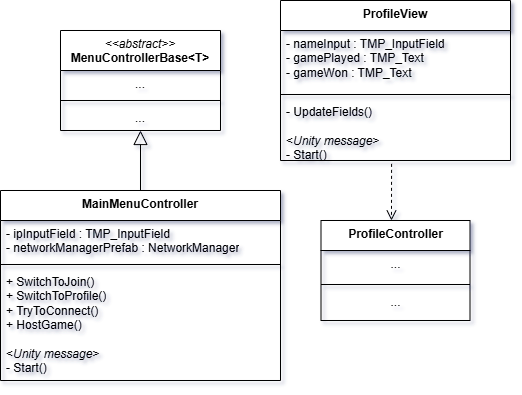

The diagram above was exported from draw.io. Its source (the exported page's mxGraphModel, read from the mxfile embedded in the PNG):
<mxGraphModel dx="1426" dy="849" grid="1" gridSize="10" guides="1" tooltips="1" connect="1" arrows="1" fold="1" page="1" pageScale="1" pageWidth="827" pageHeight="1169" math="0" shadow="0">
  <root>
    <mxCell id="0" />
    <mxCell id="1" parent="0" />
    <mxCell id="DK818VPPH1qZVVNEqdsX-1" value="&lt;div&gt;&lt;span style=&quot;font-weight: normal;&quot;&gt;&lt;i&gt;&amp;lt;&amp;lt;abstract&amp;gt;&amp;gt;&lt;/i&gt;&lt;/span&gt;&lt;/div&gt;MenuControllerBase&amp;lt;T&amp;gt;" style="swimlane;fontStyle=1;align=center;verticalAlign=top;childLayout=stackLayout;horizontal=1;startSize=40;horizontalStack=0;resizeParent=1;resizeParentMax=0;resizeLast=0;collapsible=1;marginBottom=0;whiteSpace=wrap;html=1;labelBackgroundColor=none;" vertex="1" parent="1">
      <mxGeometry x="209" y="190" width="160" height="100" as="geometry" />
    </mxCell>
    <mxCell id="DK818VPPH1qZVVNEqdsX-2" value="..." style="text;strokeColor=none;fillColor=none;align=center;verticalAlign=top;spacingLeft=4;spacingRight=4;overflow=hidden;rotatable=0;points=[[0,0.5],[1,0.5]];portConstraint=eastwest;whiteSpace=wrap;html=1;labelBackgroundColor=none;fontStyle=0" vertex="1" parent="DK818VPPH1qZVVNEqdsX-1">
      <mxGeometry y="40" width="160" height="26" as="geometry" />
    </mxCell>
    <mxCell id="DK818VPPH1qZVVNEqdsX-3" value="" style="line;strokeWidth=1;fillColor=none;align=left;verticalAlign=middle;spacingTop=-1;spacingLeft=3;spacingRight=3;rotatable=0;labelPosition=right;points=[];portConstraint=eastwest;labelBackgroundColor=none;" vertex="1" parent="DK818VPPH1qZVVNEqdsX-1">
      <mxGeometry y="66" width="160" height="8" as="geometry" />
    </mxCell>
    <mxCell id="DK818VPPH1qZVVNEqdsX-4" value="..." style="text;strokeColor=none;fillColor=none;align=center;verticalAlign=top;spacingLeft=4;spacingRight=4;overflow=hidden;rotatable=0;points=[[0,0.5],[1,0.5]];portConstraint=eastwest;whiteSpace=wrap;html=1;labelBackgroundColor=none;fontStyle=0" vertex="1" parent="DK818VPPH1qZVVNEqdsX-1">
      <mxGeometry y="74" width="160" height="26" as="geometry" />
    </mxCell>
    <mxCell id="DK818VPPH1qZVVNEqdsX-5" value="&lt;div&gt;&lt;span style=&quot;background-color: initial;&quot;&gt;MainMenuController&lt;/span&gt;&lt;br&gt;&lt;/div&gt;" style="swimlane;fontStyle=1;align=center;verticalAlign=top;childLayout=stackLayout;horizontal=1;startSize=30;horizontalStack=0;resizeParent=1;resizeParentMax=0;resizeLast=0;collapsible=1;marginBottom=0;whiteSpace=wrap;html=1;labelBackgroundColor=none;" vertex="1" parent="1">
      <mxGeometry x="149" y="350" width="280" height="190" as="geometry" />
    </mxCell>
    <mxCell id="DK818VPPH1qZVVNEqdsX-6" value="- ipInputField : TMP_InputField&lt;div&gt;- networkManagerPrefab : NetworkManager&lt;/div&gt;" style="text;strokeColor=none;fillColor=none;align=left;verticalAlign=top;spacingLeft=4;spacingRight=4;overflow=hidden;rotatable=0;points=[[0,0.5],[1,0.5]];portConstraint=eastwest;whiteSpace=wrap;html=1;labelBackgroundColor=none;" vertex="1" parent="DK818VPPH1qZVVNEqdsX-5">
      <mxGeometry y="30" width="280" height="40" as="geometry" />
    </mxCell>
    <mxCell id="DK818VPPH1qZVVNEqdsX-7" value="" style="line;strokeWidth=1;fillColor=none;align=left;verticalAlign=middle;spacingTop=-1;spacingLeft=3;spacingRight=3;rotatable=0;labelPosition=right;points=[];portConstraint=eastwest;labelBackgroundColor=none;" vertex="1" parent="DK818VPPH1qZVVNEqdsX-5">
      <mxGeometry y="70" width="280" height="8" as="geometry" />
    </mxCell>
    <mxCell id="DK818VPPH1qZVVNEqdsX-8" value="+ SwitchToJoin()&lt;div&gt;+ SwitchToProfile()&lt;/div&gt;&lt;div&gt;+ TryToConnect()&lt;/div&gt;&lt;div&gt;+ HostGame()&lt;/div&gt;&lt;div&gt;&lt;br&gt;&lt;/div&gt;&lt;div&gt;&amp;lt;&lt;i&gt;Unity message&lt;/i&gt;&amp;gt;&lt;/div&gt;&lt;div&gt;- Start()&lt;/div&gt;" style="text;strokeColor=none;fillColor=none;align=left;verticalAlign=top;spacingLeft=4;spacingRight=4;overflow=hidden;rotatable=0;points=[[0,0.5],[1,0.5]];portConstraint=eastwest;whiteSpace=wrap;html=1;labelBackgroundColor=none;" vertex="1" parent="DK818VPPH1qZVVNEqdsX-5">
      <mxGeometry y="78" width="280" height="112" as="geometry" />
    </mxCell>
    <mxCell id="DK818VPPH1qZVVNEqdsX-9" value="" style="endArrow=block;html=1;rounded=0;entryX=0.5;entryY=1;entryDx=0;entryDy=0;endFill=0;endSize=12;entryPerimeter=0;exitX=0.5;exitY=0;exitDx=0;exitDy=0;" edge="1" parent="1" source="DK818VPPH1qZVVNEqdsX-5" target="DK818VPPH1qZVVNEqdsX-4">
      <mxGeometry width="50" height="50" relative="1" as="geometry">
        <mxPoint x="209" y="380" as="sourcePoint" />
        <mxPoint x="309" y="310" as="targetPoint" />
        <Array as="points" />
      </mxGeometry>
    </mxCell>
    <mxCell id="DK818VPPH1qZVVNEqdsX-10" value="&lt;div&gt;&lt;span style=&quot;background-color: initial;&quot;&gt;ProfileView&lt;/span&gt;&lt;br&gt;&lt;/div&gt;" style="swimlane;fontStyle=1;align=center;verticalAlign=top;childLayout=stackLayout;horizontal=1;startSize=30;horizontalStack=0;resizeParent=1;resizeParentMax=0;resizeLast=0;collapsible=1;marginBottom=0;whiteSpace=wrap;html=1;labelBackgroundColor=none;" vertex="1" parent="1">
      <mxGeometry x="429" y="160" width="230" height="160" as="geometry" />
    </mxCell>
    <mxCell id="DK818VPPH1qZVVNEqdsX-11" value="- nameInput : TMP_InputField&lt;div&gt;- gamePlayed : TMP_Text&lt;/div&gt;&lt;div&gt;- gameWon : TMP_Text&lt;/div&gt;" style="text;strokeColor=none;fillColor=none;align=left;verticalAlign=top;spacingLeft=4;spacingRight=4;overflow=hidden;rotatable=0;points=[[0,0.5],[1,0.5]];portConstraint=eastwest;whiteSpace=wrap;html=1;labelBackgroundColor=none;" vertex="1" parent="DK818VPPH1qZVVNEqdsX-10">
      <mxGeometry y="30" width="230" height="60" as="geometry" />
    </mxCell>
    <mxCell id="DK818VPPH1qZVVNEqdsX-12" value="" style="line;strokeWidth=1;fillColor=none;align=left;verticalAlign=middle;spacingTop=-1;spacingLeft=3;spacingRight=3;rotatable=0;labelPosition=right;points=[];portConstraint=eastwest;labelBackgroundColor=none;" vertex="1" parent="DK818VPPH1qZVVNEqdsX-10">
      <mxGeometry y="90" width="230" height="8" as="geometry" />
    </mxCell>
    <mxCell id="DK818VPPH1qZVVNEqdsX-13" value="- UpdateFields()&lt;div&gt;&lt;br&gt;&lt;/div&gt;&lt;div&gt;&amp;lt;&lt;i&gt;Unity message&lt;/i&gt;&amp;gt;&lt;/div&gt;&lt;div&gt;- Start()&lt;/div&gt;" style="text;strokeColor=none;fillColor=none;align=left;verticalAlign=top;spacingLeft=4;spacingRight=4;overflow=hidden;rotatable=0;points=[[0,0.5],[1,0.5]];portConstraint=eastwest;whiteSpace=wrap;html=1;labelBackgroundColor=none;" vertex="1" parent="DK818VPPH1qZVVNEqdsX-10">
      <mxGeometry y="98" width="230" height="62" as="geometry" />
    </mxCell>
    <mxCell id="jSo8tirkQPykxFPfqRDq-1" value="&lt;div&gt;&lt;span style=&quot;background-color: initial;&quot;&gt;ProfileController&lt;/span&gt;&lt;br&gt;&lt;/div&gt;" style="swimlane;fontStyle=1;align=center;verticalAlign=top;childLayout=stackLayout;horizontal=1;startSize=30;horizontalStack=0;resizeParent=1;resizeParentMax=0;resizeLast=0;collapsible=1;marginBottom=0;whiteSpace=wrap;html=1;labelBackgroundColor=none;" vertex="1" parent="1">
      <mxGeometry x="469.5" y="380" width="149" height="100" as="geometry" />
    </mxCell>
    <mxCell id="jSo8tirkQPykxFPfqRDq-2" value="..." style="text;strokeColor=none;fillColor=none;align=center;verticalAlign=top;spacingLeft=4;spacingRight=4;overflow=hidden;rotatable=0;points=[[0,0.5],[1,0.5]];portConstraint=eastwest;whiteSpace=wrap;html=1;labelBackgroundColor=none;" vertex="1" parent="jSo8tirkQPykxFPfqRDq-1">
      <mxGeometry y="30" width="149" height="30" as="geometry" />
    </mxCell>
    <mxCell id="jSo8tirkQPykxFPfqRDq-3" value="" style="line;strokeWidth=1;fillColor=none;align=left;verticalAlign=middle;spacingTop=-1;spacingLeft=3;spacingRight=3;rotatable=0;labelPosition=right;points=[];portConstraint=eastwest;labelBackgroundColor=none;" vertex="1" parent="jSo8tirkQPykxFPfqRDq-1">
      <mxGeometry y="60" width="149" height="8" as="geometry" />
    </mxCell>
    <mxCell id="jSo8tirkQPykxFPfqRDq-4" value="..." style="text;strokeColor=none;fillColor=none;align=center;verticalAlign=top;spacingLeft=4;spacingRight=4;overflow=hidden;rotatable=0;points=[[0,0.5],[1,0.5]];portConstraint=eastwest;whiteSpace=wrap;html=1;labelBackgroundColor=none;" vertex="1" parent="jSo8tirkQPykxFPfqRDq-1">
      <mxGeometry y="68" width="149" height="32" as="geometry" />
    </mxCell>
    <mxCell id="jSo8tirkQPykxFPfqRDq-5" value="" style="endArrow=open;html=1;rounded=0;endFill=0;endSize=8;dashed=1;startSize=6;exitX=0.483;exitY=1.054;exitDx=0;exitDy=0;exitPerimeter=0;entryX=0.473;entryY=0;entryDx=0;entryDy=0;entryPerimeter=0;" edge="1" parent="1" source="DK818VPPH1qZVVNEqdsX-13" target="jSo8tirkQPykxFPfqRDq-1">
      <mxGeometry width="50" height="50" relative="1" as="geometry">
        <mxPoint x="480" y="420" as="sourcePoint" />
        <mxPoint x="540" y="370" as="targetPoint" />
        <Array as="points" />
      </mxGeometry>
    </mxCell>
  </root>
</mxGraphModel>